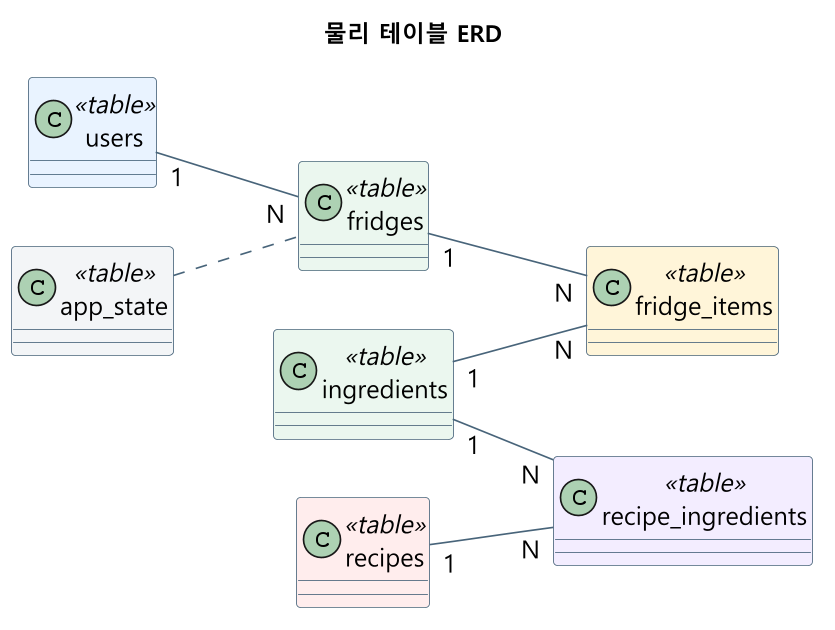

The diagram above was rendered by PlantUML. Its source (embedded in the PNG):
@startuml
title 물리 테이블 ERD
left to right direction
skinparam backgroundColor #FFFFFF
skinparam shadowing false
skinparam dpi 160
skinparam defaultFontName "Malgun Gothic"
skinparam defaultFontSize 15
skinparam ArrowColor #49657A
skinparam class {
  BackgroundColor #F8FAFC
  BorderColor #49657A
}

class users <<table>> #E8F2FF
class fridges <<table>> #EAF7EE
class fridge_items <<table>> #FFF4D9
class ingredients <<table>> #EAF7EE
class recipes <<table>> #FFECEC
class recipe_ingredients <<table>> #F3ECFF
class app_state <<table>> #F2F4F7

users "1" -- "N" fridges
fridges "1" -- "N" fridge_items
ingredients "1" -- "N" fridge_items
recipes "1" -- "N" recipe_ingredients
ingredients "1" -- "N" recipe_ingredients
app_state .. fridges
@enduml